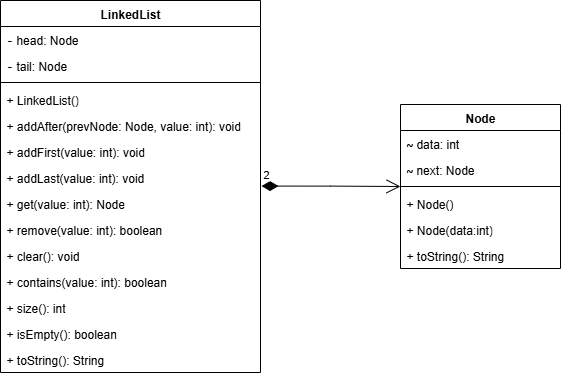

The diagram above was exported from draw.io. Its source (the exported page's mxGraphModel, read from the mxfile embedded in the PNG):
<mxGraphModel dx="872" dy="537" grid="1" gridSize="10" guides="1" tooltips="1" connect="1" arrows="1" fold="1" page="1" pageScale="1" pageWidth="827" pageHeight="1169" math="0" shadow="0">
  <root>
    <mxCell id="0" />
    <mxCell id="1" parent="0" />
    <mxCell id="FhXRuiUXGHEqy5eePpeH-16" value="Node" style="swimlane;fontStyle=1;align=center;verticalAlign=top;childLayout=stackLayout;horizontal=1;startSize=26;horizontalStack=0;resizeParent=1;resizeParentMax=0;resizeLast=0;collapsible=1;marginBottom=0;whiteSpace=wrap;html=1;" parent="1" vertex="1">
      <mxGeometry x="530" y="464" width="160" height="164" as="geometry">
        <mxRectangle x="520" y="380" width="70" height="30" as="alternateBounds" />
      </mxGeometry>
    </mxCell>
    <mxCell id="FhXRuiUXGHEqy5eePpeH-17" value="&lt;b&gt;&lt;code&gt;~&lt;/code&gt;&lt;/b&gt;&amp;nbsp;data: int" style="text;strokeColor=none;fillColor=none;align=left;verticalAlign=top;spacingLeft=4;spacingRight=4;overflow=hidden;rotatable=0;points=[[0,0.5],[1,0.5]];portConstraint=eastwest;whiteSpace=wrap;html=1;" parent="FhXRuiUXGHEqy5eePpeH-16" vertex="1">
      <mxGeometry y="26" width="160" height="26" as="geometry" />
    </mxCell>
    <mxCell id="FhXRuiUXGHEqy5eePpeH-18" value="&lt;b&gt;&lt;code&gt;~&lt;/code&gt;&lt;/b&gt;&amp;nbsp;next: Node" style="text;strokeColor=none;fillColor=none;align=left;verticalAlign=top;spacingLeft=4;spacingRight=4;overflow=hidden;rotatable=0;points=[[0,0.5],[1,0.5]];portConstraint=eastwest;whiteSpace=wrap;html=1;" parent="FhXRuiUXGHEqy5eePpeH-16" vertex="1">
      <mxGeometry y="52" width="160" height="26" as="geometry" />
    </mxCell>
    <mxCell id="FhXRuiUXGHEqy5eePpeH-19" value="" style="line;strokeWidth=1;fillColor=none;align=left;verticalAlign=middle;spacingTop=-1;spacingLeft=3;spacingRight=3;rotatable=0;labelPosition=right;points=[];portConstraint=eastwest;strokeColor=inherit;" parent="FhXRuiUXGHEqy5eePpeH-16" vertex="1">
      <mxGeometry y="78" width="160" height="8" as="geometry" />
    </mxCell>
    <mxCell id="FhXRuiUXGHEqy5eePpeH-20" value="+ Node()" style="text;strokeColor=none;fillColor=none;align=left;verticalAlign=top;spacingLeft=4;spacingRight=4;overflow=hidden;rotatable=0;points=[[0,0.5],[1,0.5]];portConstraint=eastwest;whiteSpace=wrap;html=1;" parent="FhXRuiUXGHEqy5eePpeH-16" vertex="1">
      <mxGeometry y="86" width="160" height="26" as="geometry" />
    </mxCell>
    <mxCell id="FhXRuiUXGHEqy5eePpeH-21" value="+ Node(data:int)" style="text;strokeColor=none;fillColor=none;align=left;verticalAlign=top;spacingLeft=4;spacingRight=4;overflow=hidden;rotatable=0;points=[[0,0.5],[1,0.5]];portConstraint=eastwest;whiteSpace=wrap;html=1;" parent="FhXRuiUXGHEqy5eePpeH-16" vertex="1">
      <mxGeometry y="112" width="160" height="26" as="geometry" />
    </mxCell>
    <mxCell id="FhXRuiUXGHEqy5eePpeH-22" value="+ toString(): String" style="text;strokeColor=none;fillColor=none;align=left;verticalAlign=top;spacingLeft=4;spacingRight=4;overflow=hidden;rotatable=0;points=[[0,0.5],[1,0.5]];portConstraint=eastwest;whiteSpace=wrap;html=1;" parent="FhXRuiUXGHEqy5eePpeH-16" vertex="1">
      <mxGeometry y="138" width="160" height="26" as="geometry" />
    </mxCell>
    <mxCell id="FhXRuiUXGHEqy5eePpeH-23" value="2" style="endArrow=open;html=1;endSize=12;startArrow=diamondThin;startSize=14;startFill=1;edgeStyle=orthogonalEdgeStyle;align=left;verticalAlign=bottom;rounded=0;entryX=0;entryY=0.5;entryDx=0;entryDy=0;exitX=1.004;exitY=0.83;exitDx=0;exitDy=0;exitPerimeter=0;" parent="1" source="GqrUFMakP-BZDZs2q1VO-8" target="FhXRuiUXGHEqy5eePpeH-16" edge="1">
      <mxGeometry x="-1" y="3" relative="1" as="geometry">
        <mxPoint x="400" y="546" as="sourcePoint" />
        <mxPoint x="420" y="460" as="targetPoint" />
      </mxGeometry>
    </mxCell>
    <mxCell id="GqrUFMakP-BZDZs2q1VO-1" value="LinkedList" style="swimlane;fontStyle=1;align=center;verticalAlign=top;childLayout=stackLayout;horizontal=1;startSize=26;horizontalStack=0;resizeParent=1;resizeParentMax=0;resizeLast=0;collapsible=1;marginBottom=0;whiteSpace=wrap;html=1;" vertex="1" parent="1">
      <mxGeometry x="130" y="360" width="260" height="372" as="geometry" />
    </mxCell>
    <mxCell id="GqrUFMakP-BZDZs2q1VO-2" value="&lt;font face=&quot;monospace&quot;&gt;&lt;b&gt;-&lt;/b&gt;&lt;/font&gt; head: Node" style="text;strokeColor=none;fillColor=none;align=left;verticalAlign=top;spacingLeft=4;spacingRight=4;overflow=hidden;rotatable=0;points=[[0,0.5],[1,0.5]];portConstraint=eastwest;whiteSpace=wrap;html=1;" vertex="1" parent="GqrUFMakP-BZDZs2q1VO-1">
      <mxGeometry y="26" width="260" height="26" as="geometry" />
    </mxCell>
    <mxCell id="GqrUFMakP-BZDZs2q1VO-3" value="&lt;font face=&quot;monospace&quot;&gt;&lt;b&gt;-&lt;/b&gt;&lt;/font&gt; tail: Node" style="text;strokeColor=none;fillColor=none;align=left;verticalAlign=top;spacingLeft=4;spacingRight=4;overflow=hidden;rotatable=0;points=[[0,0.5],[1,0.5]];portConstraint=eastwest;whiteSpace=wrap;html=1;" vertex="1" parent="GqrUFMakP-BZDZs2q1VO-1">
      <mxGeometry y="52" width="260" height="26" as="geometry" />
    </mxCell>
    <mxCell id="GqrUFMakP-BZDZs2q1VO-4" value="" style="line;strokeWidth=1;fillColor=none;align=left;verticalAlign=middle;spacingTop=-1;spacingLeft=3;spacingRight=3;rotatable=0;labelPosition=right;points=[];portConstraint=eastwest;strokeColor=inherit;" vertex="1" parent="GqrUFMakP-BZDZs2q1VO-1">
      <mxGeometry y="78" width="260" height="8" as="geometry" />
    </mxCell>
    <mxCell id="GqrUFMakP-BZDZs2q1VO-5" value="+ &lt;span style=&quot;background-color: transparent; color: light-dark(rgb(0, 0, 0), rgb(255, 255, 255));&quot;&gt;LinkedList()&lt;/span&gt;" style="text;strokeColor=none;fillColor=none;align=left;verticalAlign=top;spacingLeft=4;spacingRight=4;overflow=hidden;rotatable=0;points=[[0,0.5],[1,0.5]];portConstraint=eastwest;whiteSpace=wrap;html=1;" vertex="1" parent="GqrUFMakP-BZDZs2q1VO-1">
      <mxGeometry y="86" width="260" height="26" as="geometry" />
    </mxCell>
    <mxCell id="GqrUFMakP-BZDZs2q1VO-6" value="+ addAfter(prevNode: Node, value: int): void" style="text;strokeColor=none;fillColor=none;align=left;verticalAlign=top;spacingLeft=4;spacingRight=4;overflow=hidden;rotatable=0;points=[[0,0.5],[1,0.5]];portConstraint=eastwest;whiteSpace=wrap;html=1;" vertex="1" parent="GqrUFMakP-BZDZs2q1VO-1">
      <mxGeometry y="112" width="260" height="26" as="geometry" />
    </mxCell>
    <mxCell id="GqrUFMakP-BZDZs2q1VO-7" value="+ addFirst(value: int): void" style="text;strokeColor=none;fillColor=none;align=left;verticalAlign=top;spacingLeft=4;spacingRight=4;overflow=hidden;rotatable=0;points=[[0,0.5],[1,0.5]];portConstraint=eastwest;whiteSpace=wrap;html=1;" vertex="1" parent="GqrUFMakP-BZDZs2q1VO-1">
      <mxGeometry y="138" width="260" height="26" as="geometry" />
    </mxCell>
    <mxCell id="GqrUFMakP-BZDZs2q1VO-8" value="+ addLast(value: int): void" style="text;strokeColor=none;fillColor=none;align=left;verticalAlign=top;spacingLeft=4;spacingRight=4;overflow=hidden;rotatable=0;points=[[0,0.5],[1,0.5]];portConstraint=eastwest;whiteSpace=wrap;html=1;" vertex="1" parent="GqrUFMakP-BZDZs2q1VO-1">
      <mxGeometry y="164" width="260" height="26" as="geometry" />
    </mxCell>
    <mxCell id="GqrUFMakP-BZDZs2q1VO-9" value="+ get(value: int): Node" style="text;strokeColor=none;fillColor=none;align=left;verticalAlign=top;spacingLeft=4;spacingRight=4;overflow=hidden;rotatable=0;points=[[0,0.5],[1,0.5]];portConstraint=eastwest;whiteSpace=wrap;html=1;" vertex="1" parent="GqrUFMakP-BZDZs2q1VO-1">
      <mxGeometry y="190" width="260" height="26" as="geometry" />
    </mxCell>
    <mxCell id="GqrUFMakP-BZDZs2q1VO-10" value="+ remove(value: int): boolean" style="text;strokeColor=none;fillColor=none;align=left;verticalAlign=top;spacingLeft=4;spacingRight=4;overflow=hidden;rotatable=0;points=[[0,0.5],[1,0.5]];portConstraint=eastwest;whiteSpace=wrap;html=1;" vertex="1" parent="GqrUFMakP-BZDZs2q1VO-1">
      <mxGeometry y="216" width="260" height="26" as="geometry" />
    </mxCell>
    <mxCell id="GqrUFMakP-BZDZs2q1VO-11" value="+ clear(): void" style="text;strokeColor=none;fillColor=none;align=left;verticalAlign=top;spacingLeft=4;spacingRight=4;overflow=hidden;rotatable=0;points=[[0,0.5],[1,0.5]];portConstraint=eastwest;whiteSpace=wrap;html=1;" vertex="1" parent="GqrUFMakP-BZDZs2q1VO-1">
      <mxGeometry y="242" width="260" height="26" as="geometry" />
    </mxCell>
    <mxCell id="GqrUFMakP-BZDZs2q1VO-12" value="+ contains(value: int): boolean" style="text;strokeColor=none;fillColor=none;align=left;verticalAlign=top;spacingLeft=4;spacingRight=4;overflow=hidden;rotatable=0;points=[[0,0.5],[1,0.5]];portConstraint=eastwest;whiteSpace=wrap;html=1;" vertex="1" parent="GqrUFMakP-BZDZs2q1VO-1">
      <mxGeometry y="268" width="260" height="26" as="geometry" />
    </mxCell>
    <mxCell id="GqrUFMakP-BZDZs2q1VO-13" value="+ size(): int" style="text;strokeColor=none;fillColor=none;align=left;verticalAlign=top;spacingLeft=4;spacingRight=4;overflow=hidden;rotatable=0;points=[[0,0.5],[1,0.5]];portConstraint=eastwest;whiteSpace=wrap;html=1;" vertex="1" parent="GqrUFMakP-BZDZs2q1VO-1">
      <mxGeometry y="294" width="260" height="26" as="geometry" />
    </mxCell>
    <mxCell id="GqrUFMakP-BZDZs2q1VO-14" value="+ isEmpty(): boolean" style="text;strokeColor=none;fillColor=none;align=left;verticalAlign=top;spacingLeft=4;spacingRight=4;overflow=hidden;rotatable=0;points=[[0,0.5],[1,0.5]];portConstraint=eastwest;whiteSpace=wrap;html=1;" vertex="1" parent="GqrUFMakP-BZDZs2q1VO-1">
      <mxGeometry y="320" width="260" height="26" as="geometry" />
    </mxCell>
    <mxCell id="GqrUFMakP-BZDZs2q1VO-15" value="+ toString(): String" style="text;strokeColor=none;fillColor=none;align=left;verticalAlign=top;spacingLeft=4;spacingRight=4;overflow=hidden;rotatable=0;points=[[0,0.5],[1,0.5]];portConstraint=eastwest;whiteSpace=wrap;html=1;" vertex="1" parent="GqrUFMakP-BZDZs2q1VO-1">
      <mxGeometry y="346" width="260" height="26" as="geometry" />
    </mxCell>
  </root>
</mxGraphModel>